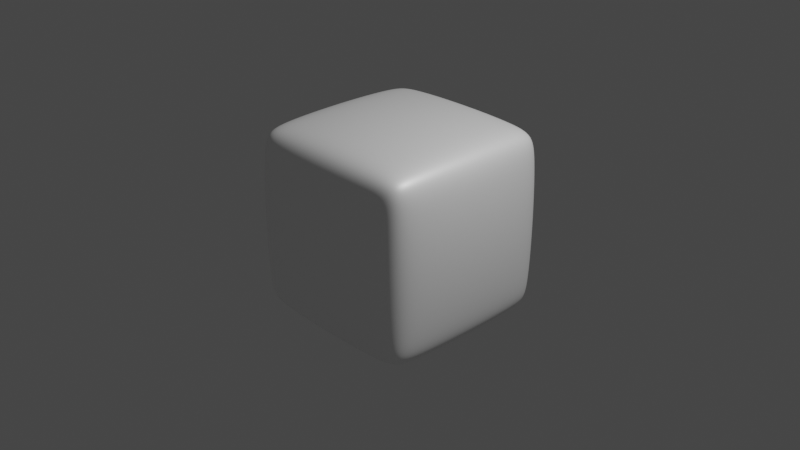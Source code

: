 # Source: blank_cube.blend  (saved by Blender 2.91.10; exported with 4.5.12 LTS)
import bpy
from mathutils import Matrix  # noqa: F401  (used for matrix-valued properties, if any)

bpy.ops.wm.read_factory_settings(use_empty=True)
scene = bpy.context.scene
scene.name = 'Scene'

# ---- collections
col_collection = bpy.data.collections.new('Collection'); scene.collection.children.link(col_collection)

# ---- materials (node trees are filled in below, after node groups)
mat_material_001 = bpy.data.materials.new('Material.001')
mat_material_001.use_transparent_shadow = False

# ---- material node trees
mat_material_001.use_nodes = True; mat_material_001.node_tree.nodes.clear()
_N = mat_material_001.node_tree.nodes; _L = mat_material_001.node_tree.links
n0 = _N.new('ShaderNodeBsdfPrincipled'); n0.name = 'Principled BSDF'; n0.location = (10, 300)
n0.distribution = 'GGX'
n0.subsurface_method = 'BURLEY'
n0.inputs[0].default_value = (1.0, 1.0, 1.0, 1.0)
n0.inputs[1].default_value = 0.2
n0.inputs[3].default_value = 1.45
n0.inputs[19].default_value = 0.05
n0.inputs[24].default_value = 0.05
n0.inputs[27].default_value = (0.0, 0.0, 0.0, 1.0)
n0.inputs[28].default_value = 1.0
n1 = _N.new('ShaderNodeOutputMaterial'); n1.name = 'Material Output'; n1.location = (300, 300)
_L.new(n0.outputs[0], n1.inputs[0])
n1.is_active_output = True

# ---- world
world_world = bpy.data.worlds.new('World'); scene.world = world_world
world_world.use_nodes = True; world_world.node_tree.nodes.clear()
_N = world_world.node_tree.nodes; _L = world_world.node_tree.links
n0 = _N.new('ShaderNodeOutputWorld'); n0.name = 'World Output'; n0.location = (300, 300)
n1 = _N.new('ShaderNodeBackground'); n1.name = 'Background'; n1.location = (10, 300)
n1.inputs[0].default_value = (0.05088, 0.05088, 0.05088, 1.0)
_L.new(n1.outputs[0], n0.inputs[0])
n0.is_active_output = True
world_world.color = (0.05088, 0.05088, 0.05088)
world_world.use_sun_shadow = False
world_world.sun_shadow_jitter_overblur = 0.0

# ---- cameras
cam_camera = bpy.data.cameras.new('Camera')
cam_camera.clip_end = 100.0
cam_camera.ortho_scale = 7.314

# ---- lights
light_light = bpy.data.lights.new('Light', 'POINT')
light_light.transmission_factor = 0.0
light_light.energy = 1000.0
light_light.shadow_soft_size = 0.1
light_light.shadow_maximum_resolution = 0.006
light_light.use_absolute_resolution = True

# ---- meshes
me_cube_002 = bpy.data.meshes.new('Cube.002')
me_cube_002.from_pydata([(-0.008043, -0.008043, -0.01), (-0.008043, -0.01, -0.008043), (-0.01, -0.008043, -0.008043), (-0.008043, -0.01, 0.008043), (-0.008043, -0.008043, 0.01), (-0.01, -0.008043, 0.008043), (-0.008043, 0.008043, -0.01), (-0.01, 0.008043, -0.008043), (-0.008043, 0.01, -0.008043), (-0.008043, 0.008043, 0.01), (-0.008043, 0.01, 0.008043), (-0.01, 0.008043, 0.008043), (0.008043, -0.008043, -0.01), (0.01, -0.008043, -0.008043), (0.008043, -0.01, -0.008043), (0.008043, -0.008043, 0.01), (0.008043, -0.01, 0.008043), (0.01, -0.008043, 0.008043), (0.008043, 0.008043, -0.01), (0.008043, 0.01, -0.008043), (0.01, 0.008043, -0.008043), (0.008043, 0.008043, 0.01), (0.01, 0.008043, 0.008043), (0.008043, 0.01, 0.008043)], [], [(14, 16, 3, 1), (20, 22, 17, 13), (21, 9, 4, 15), (2, 5, 11, 7), (8, 10, 23, 19), (0, 1, 2), (3, 4, 5), (6, 7, 8), (9, 10, 11), (12, 13, 14), (15, 16, 17), (18, 19, 20), (21, 22, 23), (6, 0, 2, 7), (1, 3, 5, 2), (4, 9, 11, 5), (10, 8, 7, 11), (18, 6, 8, 19), (9, 21, 23, 10), (22, 20, 19, 23), (12, 18, 20, 13), (21, 15, 17, 22), (16, 14, 13, 17), (0, 12, 14, 1), (15, 4, 3, 16), (6, 18, 12, 0)])
me_cube_002.polygons.foreach_set('use_smooth', [True] * 26)
_uv = me_cube_002.uv_layers.new(name='UVMap')
_uv.uv.foreach_set('vector', [0.3995, 0.7745, 0.6005, 0.7745, 0.6005, 0.9755, 0.3995, 0.9755, 0.3995, 0.5245, 0.6005, 0.5245, 0.6005, 0.7255, 0.3995, 0.7255, 0.6495, 0.5245, 0.8505, 0.5245, 0.8505, 0.7255, 0.6495, 0.7255, 0.3995, 0.02447, 0.6005, 0.02447, 0.6005, 0.2255, 0.3995, 0.2255, 0.3995, 0.2745, 0.6005, 0.2745, 0.6005, 0.4755, 0.3995, 0.4755, 0.1495, 0.7255, 0.1495, 0.75, 0.125, 0.7255, 0.6005, 0.9755, 0.625, 0.9755, 0.6005, 1.0, 0.1495, 0.5245, 0.125, 0.5245, 0.1495, 0.5, 0.625, 0.2745, 0.625, 0.2745, 0.6005, 0.25, 0.3505, 0.7255, 0.375, 0.7255, 0.3505, 0.75, 0.625, 0.7745, 0.625, 0.7745, 0.6005, 0.75, 0.3505, 0.5245, 0.3505, 0.5, 0.375, 0.5245, 0.625, 0.5245, 0.625, 0.5245, 0.6005, 0.5, 0.1495, 0.5245, 0.1495, 0.7255, 0.125, 0.7255, 0.125, 0.5245, 0.3995, 0.0, 0.6005, 0.0, 0.6005, 0.02447, 0.3995, 0.02447, 0.625, 0.02447, 0.625, 0.2255, 0.6005, 0.2255, 0.6005, 0.02447, 0.6005, 0.2745, 0.3995, 0.2745, 0.3995, 0.2255, 0.6005, 0.2255, 0.3505, 0.5245, 0.1495, 0.5245, 0.1495, 0.5, 0.3505, 0.5, 0.625, 0.2745, 0.625, 0.4755, 0.6005, 0.4755, 0.6005, 0.2745, 0.6005, 0.5245, 0.3995, 0.5245, 0.3995, 0.4755, 0.6005, 0.4755, 0.3505, 0.7255, 0.3505, 0.5245, 0.3995, 0.5245, 0.3995, 0.7255, 0.6495, 0.5245, 0.6495, 0.7255, 0.6005, 0.7255, 0.6005, 0.5245, 0.6005, 0.7745, 0.3995, 0.7745, 0.3995, 0.7255, 0.6005, 0.7255, 0.1495, 0.7255, 0.3505, 0.7255, 0.3505, 0.75, 0.1495, 0.75, 0.625, 0.7745, 0.625, 0.9755, 0.6005, 0.9755, 0.6005, 0.7745, 0.1495, 0.5245, 0.3505, 0.5245, 0.3505, 0.7255, 0.1495, 0.7255])
me_cube_002.materials.append(mat_material_001)
me_cube_002.use_remesh_fix_poles = True
me_cube_002.use_remesh_preserve_attributes = False
me_cube_002.use_mirror_vertex_groups = False
me_cube_002.update()

# ---- objects
ob_light = bpy.data.objects.new('Light', light_light)
ob_camera = bpy.data.objects.new('Camera', cam_camera)
ob_cube = bpy.data.objects.new('Cube', me_cube_002)

# ---- transforms, parenting, visibility, modifiers, constraints
ob_light.location = (4.076, 1.005, 5.904)
ob_light.rotation_euler = (0.6503, 0.05522, 1.866)
ob_light.lock_rotations_4d = False
ob_light.empty_display_type = 'ARROWS'
ob_light.color = (0.0, 0.0, 0.0, 0.0)
ob_light.lineart.crease_threshold = 0.0
ob_camera.location = (7.359, -6.926, 4.958)
ob_camera.rotation_euler = (1.109, 0.0, 0.8149)
ob_camera.lock_rotations_4d = False
ob_camera.empty_display_type = 'ARROWS'
ob_camera.color = (0.0, 0.0, 0.0, 0.0)
ob_camera.display_type = 'WIRE'
ob_camera.lineart.crease_threshold = 0.0
ob_cube.location = (0.0, 0.0, 0.0)
ob_cube.rotation_mode = 'AXIS_ANGLE'
ob_cube.rotation_axis_angle = (0.0, 0.0, 1.0, 0.0)
ob_cube.scale = (110.0, 110.0, 110.0)
ob_cube.lineart.crease_threshold = 0.0
_m = ob_cube.modifiers.new('Subdivision', 'SUBSURF')
_m.uv_smooth = 'PRESERVE_CORNERS'
_m.quality = 6
_m.levels = 6
_m.render_levels = 6
_m.show_only_control_edges = False
_m.use_creases = False

# ---- collection membership
col_collection.objects.link(ob_light)
col_collection.objects.link(ob_camera)
col_collection.objects.link(ob_cube)

# ---- scene / render settings (as saved in the file)
scene.camera = ob_camera
scene.frame_start = 1; scene.frame_end = 250; scene.frame_set(1)
scene.render.engine = 'BLENDER_EEVEE_NEXT'
scene.cycles.use_denoising = False
scene.cycles.samples = 128
scene.cycles.sampling_pattern = 'TABULATED_SOBOL'
scene.cycles.use_adaptive_sampling = False
scene.cycles.use_light_tree = False
scene.view_settings.view_transform = 'Filmic'
bpy.context.view_layer.update()
